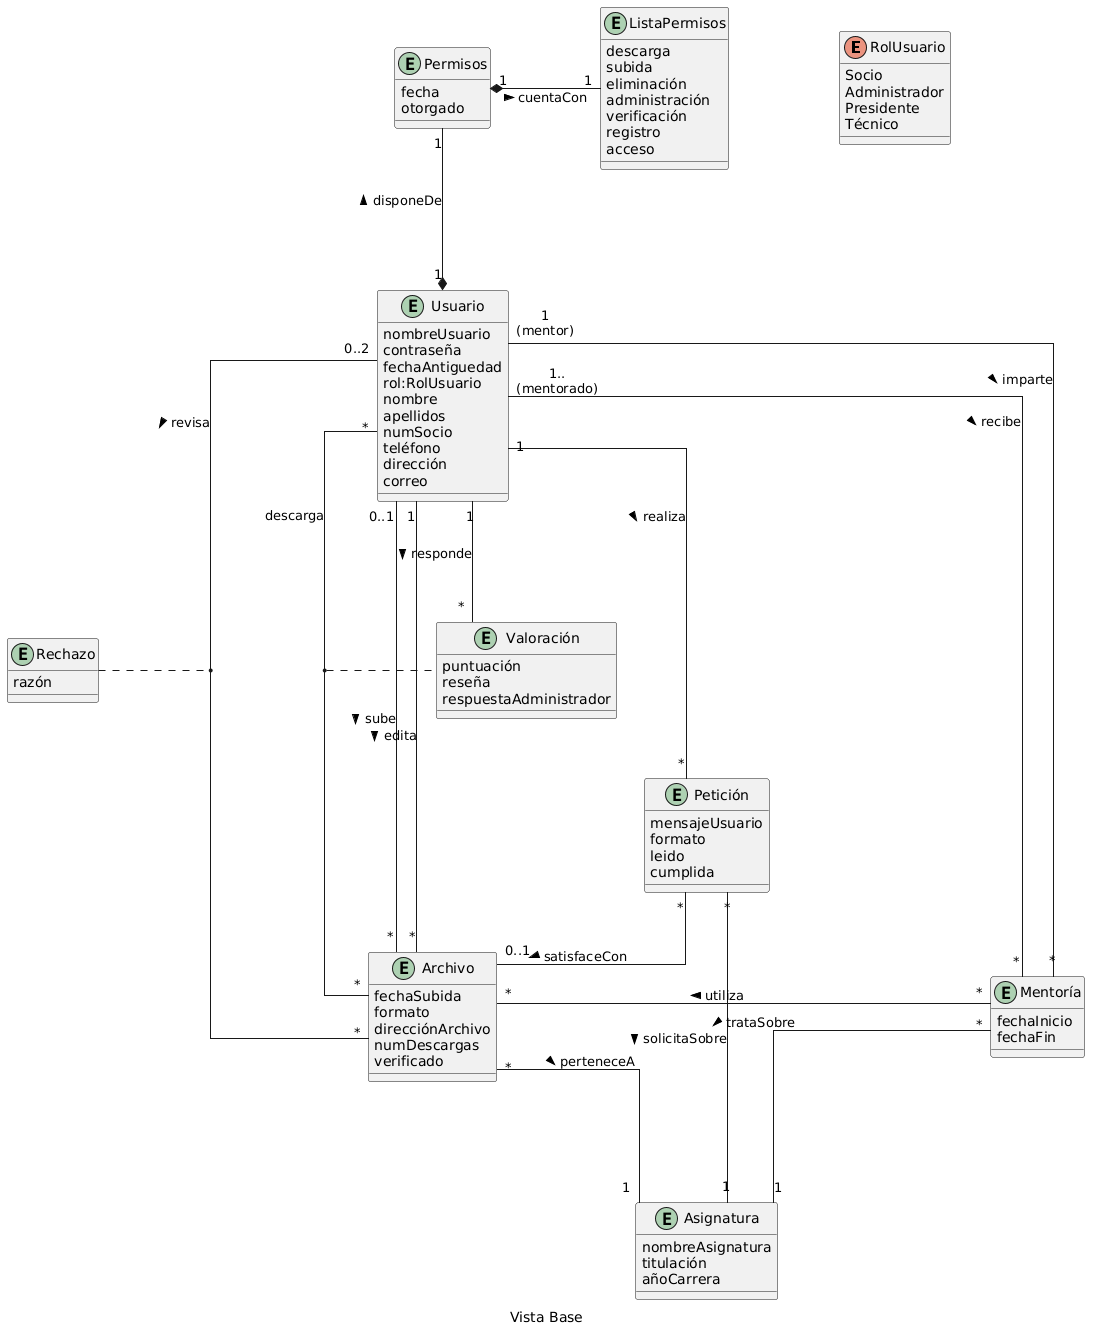

The diagram above was rendered by PlantUML. Its source (embedded in the PNG):
@startuml
skinparam linetype ortho
skinparam Nodesep 110
caption Vista Base

' Tipos Enumerados

enum RolUsuario
	RolUsuario : Socio
	RolUsuario : Administrador
	RolUsuario : Presidente
	RolUsuario : Técnico

' Entidades y sus Atributos
entity Usuario
	Usuario : nombreUsuario
	Usuario : contraseña
	Usuario : fechaAntiguedad
	Usuario : rol:RolUsuario
	Usuario : nombre
	Usuario : apellidos
	Usuario : numSocio
	Usuario : teléfono
	Usuario : dirección
	Usuario : correo

entity ListaPermisos
	ListaPermisos : descarga
	ListaPermisos : subida
	ListaPermisos : eliminación
	ListaPermisos : administración
	ListaPermisos : verificación
	ListaPermisos : registro
	ListaPermisos : acceso

entity Permisos
	Permisos : fecha
	Permisos : otorgado


entity Archivo
	Archivo : fechaSubida
	Archivo : formato
	Archivo : direcciónArchivo
	Archivo : numDescargas
	Archivo : verificado

entity Asignatura
	Asignatura : nombreAsignatura
	Asignatura : titulación
	Asignatura : añoCarrera

entity Valoración
	Valoración : puntuación
	Valoración : reseña
	Valoración : respuestaAdministrador

entity Petición
	Petición : mensajeUsuario
	Petición : formato
	Petición : leido
	Petición : cumplida

entity Mentoría
    Mentoría : fechaInicio
	Mentoría : fechaFin

entity Rechazo
	Rechazo : razón



Usuario "1" *-u-- "1" Permisos : disponeDe >
Permisos "1" *-r-- "1" ListaPermisos : cuentaCon >

Usuario "0..1" -- "*" Archivo : sube >
Usuario "0..2" --- "*" Archivo : revisa >
(Usuario,Archivo) .. Rechazo
Usuario "1" -- "*" Archivo : edita >
Usuario "*" -- "*" Archivo : descarga >
(Usuario, Archivo) .. Valoración
Usuario "1" -- "*" Valoración : responde >

Archivo "*" --- "1" Asignatura : perteneceA >

Usuario "1" --- "*" Petición : realiza >
Petición "*" -- "1" Asignatura : solicitaSobre >
Petición "*" -- "0..1" Archivo : satisfaceCon >

Usuario "1\n(mentor)" -- "*" Mentoría : imparte >
Usuario "1..\n(mentorado)" -- "*" Mentoría : recibe >

Mentoría "*" -- "1" Asignatura : trataSobre >
Mentoría "*" -l- "*" Archivo : utiliza >



@endluml